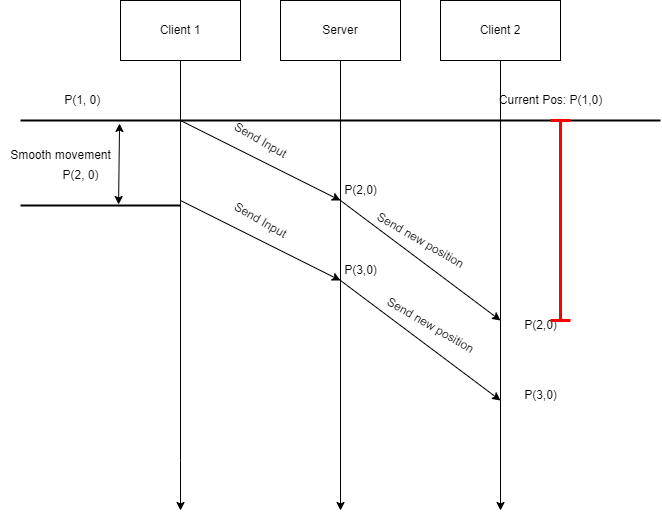

The diagram above was exported from draw.io. Its source (the exported page's mxGraphModel, read from the mxfile embedded in the PNG):
<mxGraphModel dx="1434" dy="699" grid="1" gridSize="10" guides="1" tooltips="1" connect="1" arrows="1" fold="1" page="1" pageScale="1" pageWidth="850" pageHeight="1100" math="0" shadow="0">
  <root>
    <mxCell id="0" />
    <mxCell id="1" parent="0" />
    <mxCell id="PL8np_giQbkwFbKnQsd0-2" style="edgeStyle=orthogonalEdgeStyle;rounded=0;orthogonalLoop=1;jettySize=auto;html=1;" edge="1" parent="1" source="PL8np_giQbkwFbKnQsd0-1">
      <mxGeometry relative="1" as="geometry">
        <mxPoint x="220" y="710" as="targetPoint" />
        <Array as="points">
          <mxPoint x="220" y="660" />
        </Array>
      </mxGeometry>
    </mxCell>
    <mxCell id="PL8np_giQbkwFbKnQsd0-1" value="Client 1" style="rounded=0;whiteSpace=wrap;html=1;" vertex="1" parent="1">
      <mxGeometry x="160" y="200" width="120" height="60" as="geometry" />
    </mxCell>
    <mxCell id="PL8np_giQbkwFbKnQsd0-5" style="edgeStyle=orthogonalEdgeStyle;rounded=0;orthogonalLoop=1;jettySize=auto;html=1;" edge="1" parent="1" source="PL8np_giQbkwFbKnQsd0-3">
      <mxGeometry relative="1" as="geometry">
        <mxPoint x="380" y="710" as="targetPoint" />
      </mxGeometry>
    </mxCell>
    <mxCell id="PL8np_giQbkwFbKnQsd0-3" value="Server" style="rounded=0;whiteSpace=wrap;html=1;" vertex="1" parent="1">
      <mxGeometry x="320" y="200" width="120" height="60" as="geometry" />
    </mxCell>
    <mxCell id="PL8np_giQbkwFbKnQsd0-6" style="edgeStyle=orthogonalEdgeStyle;rounded=0;orthogonalLoop=1;jettySize=auto;html=1;" edge="1" parent="1" source="PL8np_giQbkwFbKnQsd0-4">
      <mxGeometry relative="1" as="geometry">
        <mxPoint x="540" y="710" as="targetPoint" />
      </mxGeometry>
    </mxCell>
    <mxCell id="PL8np_giQbkwFbKnQsd0-4" value="Client 2" style="rounded=0;whiteSpace=wrap;html=1;" vertex="1" parent="1">
      <mxGeometry x="480" y="200" width="120" height="60" as="geometry" />
    </mxCell>
    <mxCell id="PL8np_giQbkwFbKnQsd0-8" value="" style="line;strokeWidth=2;html=1;" vertex="1" parent="1">
      <mxGeometry x="60" y="315" width="160" height="10" as="geometry" />
    </mxCell>
    <mxCell id="PL8np_giQbkwFbKnQsd0-9" value="&amp;nbsp;P(1, 0)" style="text;html=1;align=center;verticalAlign=middle;resizable=0;points=[];autosize=1;strokeColor=none;fillColor=none;" vertex="1" parent="1">
      <mxGeometry x="90" y="285" width="60" height="30" as="geometry" />
    </mxCell>
    <mxCell id="PL8np_giQbkwFbKnQsd0-10" value="" style="line;strokeWidth=2;html=1;" vertex="1" parent="1">
      <mxGeometry x="60" y="400" width="160" height="10" as="geometry" />
    </mxCell>
    <mxCell id="PL8np_giQbkwFbKnQsd0-11" value="P(2, 0)" style="text;html=1;align=center;verticalAlign=middle;resizable=0;points=[];autosize=1;strokeColor=none;fillColor=none;" vertex="1" parent="1">
      <mxGeometry x="90" y="360" width="60" height="30" as="geometry" />
    </mxCell>
    <mxCell id="PL8np_giQbkwFbKnQsd0-12" value="" style="endArrow=classic;html=1;rounded=0;" edge="1" parent="1">
      <mxGeometry width="50" height="50" relative="1" as="geometry">
        <mxPoint x="220" y="320" as="sourcePoint" />
        <mxPoint x="380" y="400" as="targetPoint" />
      </mxGeometry>
    </mxCell>
    <mxCell id="PL8np_giQbkwFbKnQsd0-13" value="" style="endArrow=classic;html=1;rounded=0;" edge="1" parent="1">
      <mxGeometry width="50" height="50" relative="1" as="geometry">
        <mxPoint x="220" y="400" as="sourcePoint" />
        <mxPoint x="380" y="480" as="targetPoint" />
      </mxGeometry>
    </mxCell>
    <mxCell id="PL8np_giQbkwFbKnQsd0-14" value="" style="endArrow=classic;html=1;rounded=0;" edge="1" parent="1">
      <mxGeometry width="50" height="50" relative="1" as="geometry">
        <mxPoint x="380" y="400" as="sourcePoint" />
        <mxPoint x="540" y="520" as="targetPoint" />
      </mxGeometry>
    </mxCell>
    <mxCell id="PL8np_giQbkwFbKnQsd0-15" value="" style="endArrow=classic;html=1;rounded=0;" edge="1" parent="1">
      <mxGeometry width="50" height="50" relative="1" as="geometry">
        <mxPoint x="380" y="480" as="sourcePoint" />
        <mxPoint x="540" y="600" as="targetPoint" />
      </mxGeometry>
    </mxCell>
    <mxCell id="PL8np_giQbkwFbKnQsd0-17" value="" style="line;strokeWidth=2;html=1;" vertex="1" parent="1">
      <mxGeometry x="540" y="315" width="160" height="10" as="geometry" />
    </mxCell>
    <mxCell id="PL8np_giQbkwFbKnQsd0-18" value="Current Pos: P(1,0)" style="text;html=1;align=center;verticalAlign=middle;resizable=0;points=[];autosize=1;strokeColor=none;fillColor=none;" vertex="1" parent="1">
      <mxGeometry x="525" y="285" width="130" height="30" as="geometry" />
    </mxCell>
    <mxCell id="PL8np_giQbkwFbKnQsd0-19" value="Send Input" style="text;html=1;align=center;verticalAlign=middle;resizable=0;points=[];autosize=1;strokeColor=none;fillColor=none;rotation=30;" vertex="1" parent="1">
      <mxGeometry x="260" y="325" width="80" height="30" as="geometry" />
    </mxCell>
    <mxCell id="PL8np_giQbkwFbKnQsd0-21" value="" style="line;strokeWidth=2;html=1;" vertex="1" parent="1">
      <mxGeometry x="220" y="315" width="160" height="10" as="geometry" />
    </mxCell>
    <mxCell id="PL8np_giQbkwFbKnQsd0-22" value="" style="line;strokeWidth=2;html=1;" vertex="1" parent="1">
      <mxGeometry x="380" y="315" width="160" height="10" as="geometry" />
    </mxCell>
    <mxCell id="PL8np_giQbkwFbKnQsd0-24" value="P(2,0)" style="text;html=1;align=center;verticalAlign=middle;resizable=0;points=[];autosize=1;strokeColor=none;fillColor=none;" vertex="1" parent="1">
      <mxGeometry x="370" y="375" width="60" height="30" as="geometry" />
    </mxCell>
    <mxCell id="PL8np_giQbkwFbKnQsd0-25" value="Send Input" style="text;html=1;align=center;verticalAlign=middle;resizable=0;points=[];autosize=1;strokeColor=none;fillColor=none;rotation=30;" vertex="1" parent="1">
      <mxGeometry x="260" y="405" width="80" height="30" as="geometry" />
    </mxCell>
    <mxCell id="PL8np_giQbkwFbKnQsd0-26" value="P(3,0)" style="text;html=1;align=center;verticalAlign=middle;resizable=0;points=[];autosize=1;strokeColor=none;fillColor=none;" vertex="1" parent="1">
      <mxGeometry x="370" y="455" width="60" height="30" as="geometry" />
    </mxCell>
    <mxCell id="PL8np_giQbkwFbKnQsd0-27" value="" style="endArrow=classic;startArrow=classic;html=1;rounded=0;exitX=0.613;exitY=0.4;exitDx=0;exitDy=0;exitPerimeter=0;entryX=0.619;entryY=0.8;entryDx=0;entryDy=0;entryPerimeter=0;" edge="1" parent="1" source="PL8np_giQbkwFbKnQsd0-10" target="PL8np_giQbkwFbKnQsd0-8">
      <mxGeometry width="50" height="50" relative="1" as="geometry">
        <mxPoint x="150" y="390" as="sourcePoint" />
        <mxPoint x="158" y="330" as="targetPoint" />
      </mxGeometry>
    </mxCell>
    <mxCell id="PL8np_giQbkwFbKnQsd0-28" value="Smooth movement" style="text;html=1;align=center;verticalAlign=middle;resizable=0;points=[];autosize=1;strokeColor=none;fillColor=none;" vertex="1" parent="1">
      <mxGeometry x="40" y="340" width="120" height="30" as="geometry" />
    </mxCell>
    <mxCell id="PL8np_giQbkwFbKnQsd0-29" value="Send new position" style="text;html=1;align=center;verticalAlign=middle;resizable=0;points=[];autosize=1;strokeColor=none;fillColor=none;rotation=30;" vertex="1" parent="1">
      <mxGeometry x="400" y="425" width="120" height="30" as="geometry" />
    </mxCell>
    <mxCell id="PL8np_giQbkwFbKnQsd0-30" value="Send new position" style="text;html=1;align=center;verticalAlign=middle;resizable=0;points=[];autosize=1;strokeColor=none;fillColor=none;rotation=30;" vertex="1" parent="1">
      <mxGeometry x="410" y="510" width="120" height="30" as="geometry" />
    </mxCell>
    <mxCell id="PL8np_giQbkwFbKnQsd0-31" value="P(2,0)" style="text;html=1;align=center;verticalAlign=middle;resizable=0;points=[];autosize=1;strokeColor=none;fillColor=none;" vertex="1" parent="1">
      <mxGeometry x="550" y="510" width="60" height="30" as="geometry" />
    </mxCell>
    <mxCell id="PL8np_giQbkwFbKnQsd0-32" value="P(3,0)" style="text;html=1;align=center;verticalAlign=middle;resizable=0;points=[];autosize=1;strokeColor=none;fillColor=none;" vertex="1" parent="1">
      <mxGeometry x="550" y="580" width="60" height="30" as="geometry" />
    </mxCell>
    <mxCell id="PL8np_giQbkwFbKnQsd0-34" value="" style="shape=crossbar;whiteSpace=wrap;html=1;rounded=1;direction=south;strokeColor=#FF0000;strokeWidth=3;" vertex="1" parent="1">
      <mxGeometry x="590" y="320" width="20" height="200" as="geometry" />
    </mxCell>
  </root>
</mxGraphModel>